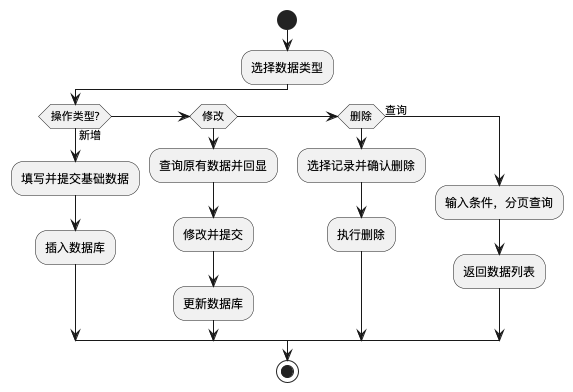

The diagram above was rendered by PlantUML. Its source (embedded in the PNG):
@startuml
start
:选择数据类型;

if (操作类型?) then (新增)
  :填写并提交基础数据;
  :插入数据库;
elseif (修改) then
  :查询原有数据并回显;
  :修改并提交;
  :更新数据库;
elseif (删除) then
  :选择记录并确认删除;
  :执行删除;
else (查询)
  :输入条件，分页查询;
  :返回数据列表;
endif

stop

@enduml